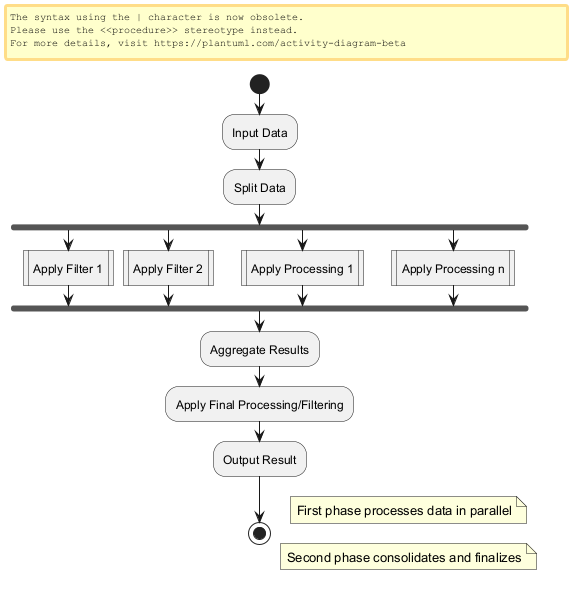

The diagram above was rendered by PlantUML. Its source (embedded in the PNG):
@startuml
start
:Input Data;
:Split Data;
fork
  :Apply Filter 1|
fork again
  :Apply Filter 2|
fork again
  :Apply Processing 1|
fork again
  :Apply Processing n|
end fork
:Aggregate Results;
:Apply Final Processing/Filtering;
:Output Result;
stop

note right: First phase processes data in parallel
note right: Second phase consolidates and finalizes

@enduml